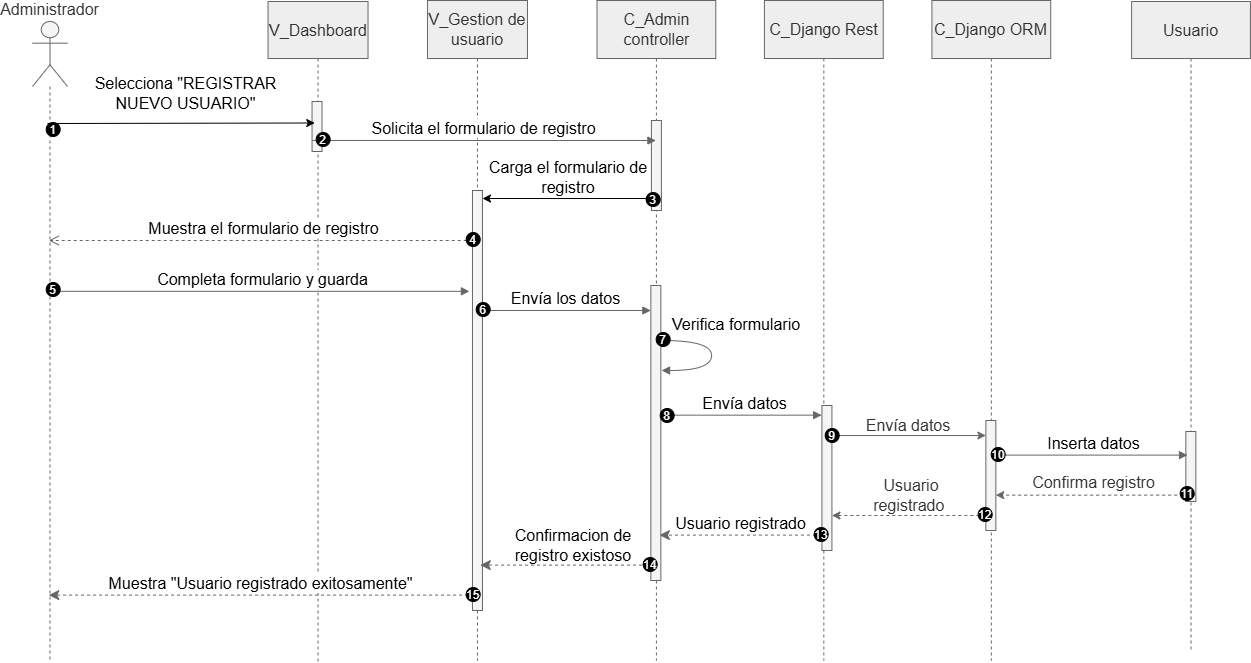

The diagram above was exported from draw.io. Its source (the exported page's mxGraphModel, read from the mxfile embedded in the PNG):
<mxGraphModel dx="1300" dy="783" grid="1" gridSize="10" guides="1" tooltips="1" connect="1" arrows="1" fold="1" page="1" pageScale="1" pageWidth="827" pageHeight="1169" math="0" shadow="0">
  <root>
    <mxCell id="0" />
    <mxCell id="1" parent="0" />
    <mxCell id="YUXwl6p5ZjIcDQMl5mPW-1" parent="1" style="shape=umlLifeline;perimeter=lifelinePerimeter;whiteSpace=wrap;container=1;dropTarget=0;collapsible=0;recursiveResize=0;outlineConnect=0;portConstraint=eastwest;newEdgeStyle={&quot;edgeStyle&quot;:&quot;elbowEdgeStyle&quot;,&quot;elbow&quot;:&quot;vertical&quot;,&quot;curved&quot;:0,&quot;rounded&quot;:0};participant=umlActor;verticalAlign=bottom;labelPosition=center;verticalLabelPosition=top;align=center;size=65;fillColor=#f5f5f5;strokeColor=#666666;movable=1;resizable=1;rotatable=1;deletable=1;editable=1;locked=0;connectable=1;fontColor=#333333;fontSize=16;" value="Administrador" vertex="1">
      <mxGeometry height="640" width="35" x="120.00000000000006" y="181" as="geometry" />
    </mxCell>
    <mxCell id="YUXwl6p5ZjIcDQMl5mPW-2" parent="1" style="shape=umlLifeline;perimeter=lifelinePerimeter;whiteSpace=wrap;html=1;container=1;dropTarget=0;collapsible=0;recursiveResize=0;outlineConnect=0;portConstraint=eastwest;newEdgeStyle={&quot;curved&quot;:0,&quot;rounded&quot;:0};movable=1;resizable=1;rotatable=1;deletable=1;editable=1;locked=0;connectable=1;fillColor=#EEEEEE;strokeColor=#666666;fontColor=#333333;size=57;fontSize=16;" value="V_Dashboard" vertex="1">
      <mxGeometry height="660" width="100" x="355.53999999999996" y="161" as="geometry" />
    </mxCell>
    <mxCell id="YUXwl6p5ZjIcDQMl5mPW-3" parent="YUXwl6p5ZjIcDQMl5mPW-2" style="html=1;points=[[0,0,0,0,5],[0,1,0,0,-5],[1,0,0,0,5],[1,1,0,0,-5]];perimeter=orthogonalPerimeter;outlineConnect=0;targetShapes=umlLifeline;portConstraint=eastwest;newEdgeStyle={&quot;curved&quot;:0,&quot;rounded&quot;:0};movable=1;resizable=1;rotatable=1;deletable=1;editable=1;locked=0;connectable=1;fillColor=#f5f5f5;strokeColor=#666666;fontColor=#333333;fontSize=16;" value="" vertex="1">
      <mxGeometry height="50" width="10" x="44" y="100" as="geometry" />
    </mxCell>
    <mxCell id="YUXwl6p5ZjIcDQMl5mPW-4" parent="1" style="shape=umlLifeline;perimeter=lifelinePerimeter;whiteSpace=wrap;html=1;container=1;dropTarget=0;collapsible=0;recursiveResize=0;outlineConnect=0;portConstraint=eastwest;newEdgeStyle={&quot;curved&quot;:0,&quot;rounded&quot;:0};movable=1;resizable=1;rotatable=1;deletable=1;editable=1;locked=0;connectable=1;fillColor=#EEEEEE;strokeColor=#666666;fontColor=#333333;size=58;fontSize=16;" value="C_Django ORM" vertex="1">
      <mxGeometry height="660" width="118.81" x="1019.4300000000012" y="160" as="geometry" />
    </mxCell>
    <mxCell id="YUXwl6p5ZjIcDQMl5mPW-5" parent="YUXwl6p5ZjIcDQMl5mPW-4" style="html=1;points=[[0,0,0,0,5],[0,1,0,0,-5],[1,0,0,0,5],[1,1,0,0,-5]];perimeter=orthogonalPerimeter;outlineConnect=0;targetShapes=umlLifeline;portConstraint=eastwest;newEdgeStyle={&quot;curved&quot;:0,&quot;rounded&quot;:0};movable=1;resizable=1;rotatable=1;deletable=1;editable=1;locked=0;connectable=1;fillColor=#f5f5f5;strokeColor=#666666;fontColor=#333333;fontSize=16;" value="" vertex="1">
      <mxGeometry height="110" width="10" x="53.92" y="420" as="geometry" />
    </mxCell>
    <mxCell id="YUXwl6p5ZjIcDQMl5mPW-6" parent="1" style="shape=umlLifeline;perimeter=lifelinePerimeter;whiteSpace=wrap;html=1;container=1;dropTarget=0;collapsible=0;recursiveResize=0;outlineConnect=0;portConstraint=eastwest;newEdgeStyle={&quot;curved&quot;:0,&quot;rounded&quot;:0};movable=1;resizable=1;rotatable=1;deletable=1;editable=1;locked=0;connectable=1;fillColor=#EEEEEE;strokeColor=#666666;fontColor=#333333;size=57;fontSize=16;" value="Usuario" vertex="1">
      <mxGeometry height="650" width="118.81" x="1219.1200000000017" y="161" as="geometry" />
    </mxCell>
    <mxCell id="YUXwl6p5ZjIcDQMl5mPW-7" parent="YUXwl6p5ZjIcDQMl5mPW-6" style="html=1;points=[[0,0,0,0,5],[0,1,0,0,-5],[1,0,0,0,5],[1,1,0,0,-5]];perimeter=orthogonalPerimeter;outlineConnect=0;targetShapes=umlLifeline;portConstraint=eastwest;newEdgeStyle={&quot;curved&quot;:0,&quot;rounded&quot;:0};movable=1;resizable=1;rotatable=1;deletable=1;editable=1;locked=0;connectable=1;fillColor=#f5f5f5;strokeColor=#666666;fontColor=#333333;fontSize=16;" value="" vertex="1">
      <mxGeometry height="70" width="10" x="54.22" y="430" as="geometry" />
    </mxCell>
    <mxCell id="YUXwl6p5ZjIcDQMl5mPW-8" edge="1" parent="1" style="curved=1;endArrow=block;rounded=0;movable=1;resizable=1;rotatable=1;deletable=1;editable=1;locked=0;connectable=1;fillColor=#f5f5f5;strokeColor=#666666;fontSize=16;" value="Verifica formulario">
      <mxGeometry relative="1" x="-0.2355" y="31" as="geometry">
        <mxPoint x="-6" y="-18" as="offset" />
        <Array as="points">
          <mxPoint x="799.0800000000008" y="500" />
          <mxPoint x="799.0800000000008" y="530" />
        </Array>
        <mxPoint x="749.5800000000008" y="500" as="sourcePoint" />
        <mxPoint x="749.0800000000008" y="530" as="targetPoint" />
      </mxGeometry>
    </mxCell>
    <mxCell id="YUXwl6p5ZjIcDQMl5mPW-9" edge="1" parent="1" style="html=1;verticalAlign=bottom;endArrow=classic;dashed=1;endSize=8;curved=0;rounded=0;movable=1;resizable=1;rotatable=1;deletable=1;editable=1;locked=0;connectable=1;fillColor=#f5f5f5;strokeColor=#666666;fontSize=16;endFill=1;" value="Usuario registrado">
      <mxGeometry relative="1" as="geometry">
        <mxPoint x="909.4300000000012" y="694.5999999999985" as="sourcePoint" />
        <mxPoint x="746.9300000000012" y="694.5999999999985" as="targetPoint" />
      </mxGeometry>
    </mxCell>
    <mxCell id="YUXwl6p5ZjIcDQMl5mPW-10" edge="1" parent="1" source="YUXwl6p5ZjIcDQMl5mPW-1" style="html=1;verticalAlign=bottom;endArrow=block;curved=0;rounded=0;movable=1;resizable=1;rotatable=1;deletable=1;editable=1;locked=0;connectable=1;fillColor=#f5f5f5;strokeColor=#666666;fontSize=16;" value="Completa formulario y guarda">
      <mxGeometry relative="1" width="80" x="0.0165" as="geometry">
        <mxPoint as="offset" />
        <Array as="points">
          <mxPoint x="410.5900000000016" y="450.8199999999997" />
        </Array>
        <mxPoint x="143.68000000000166" y="451" as="sourcePoint" />
        <mxPoint x="556.87" y="450.8199999999997" as="targetPoint" />
      </mxGeometry>
    </mxCell>
    <mxCell id="YUXwl6p5ZjIcDQMl5mPW-11" parent="1" style="shape=umlLifeline;perimeter=lifelinePerimeter;whiteSpace=wrap;html=1;container=1;dropTarget=0;collapsible=0;recursiveResize=0;outlineConnect=0;portConstraint=eastwest;newEdgeStyle={&quot;curved&quot;:0,&quot;rounded&quot;:0};movable=1;resizable=1;rotatable=1;deletable=1;editable=1;locked=0;connectable=1;fillColor=#EEEEEE;strokeColor=#666666;fontColor=#333333;size=58;fontSize=16;" value="C_Admin controller" vertex="1">
      <mxGeometry height="660" width="118.81" x="684.5000000000009" y="160" as="geometry" />
    </mxCell>
    <mxCell id="YUXwl6p5ZjIcDQMl5mPW-12" parent="YUXwl6p5ZjIcDQMl5mPW-11" style="html=1;points=[[0,0,0,0,5],[0,1,0,0,-5],[1,0,0,0,5],[1,1,0,0,-5]];perimeter=orthogonalPerimeter;outlineConnect=0;targetShapes=umlLifeline;portConstraint=eastwest;newEdgeStyle={&quot;curved&quot;:0,&quot;rounded&quot;:0};movable=1;resizable=1;rotatable=1;deletable=1;editable=1;locked=0;connectable=1;fillColor=#f5f5f5;strokeColor=#666666;fontColor=#333333;fontSize=16;" value="" vertex="1">
      <mxGeometry height="295" width="10" x="53.85" y="285" as="geometry" />
    </mxCell>
    <mxCell id="YUXwl6p5ZjIcDQMl5mPW-13" parent="YUXwl6p5ZjIcDQMl5mPW-11" style="html=1;points=[[0,0,0,0,5],[0,1,0,0,-5],[1,0,0,0,5],[1,1,0,0,-5]];perimeter=orthogonalPerimeter;outlineConnect=0;targetShapes=umlLifeline;portConstraint=eastwest;newEdgeStyle={&quot;curved&quot;:0,&quot;rounded&quot;:0};movable=1;resizable=1;rotatable=1;deletable=1;editable=1;locked=0;connectable=1;fillColor=#f5f5f5;strokeColor=#666666;fontColor=#333333;fontSize=16;" value="" vertex="1">
      <mxGeometry height="90" width="10" x="54.410000000000046" y="120" as="geometry" />
    </mxCell>
    <mxCell id="YUXwl6p5ZjIcDQMl5mPW-14" edge="1" parent="1" style="html=1;verticalAlign=bottom;endArrow=classic;dashed=1;endSize=8;curved=0;rounded=0;movable=1;resizable=1;rotatable=1;deletable=1;editable=1;locked=0;connectable=1;fillColor=#f5f5f5;strokeColor=#666666;fontSize=16;endFill=1;" target="YUXwl6p5ZjIcDQMl5mPW-1" value="Muestra &quot;Usuario registrado exitosamente&quot;">
      <mxGeometry relative="1" x="0.003" as="geometry">
        <mxPoint as="offset" />
        <Array as="points">
          <mxPoint x="198.34000000000106" y="754.5999999999985" />
        </Array>
        <mxPoint x="561.5700000000006" y="754.5999999999985" as="sourcePoint" />
        <mxPoint x="185.53999999999996" y="754.5999999999985" as="targetPoint" />
      </mxGeometry>
    </mxCell>
    <mxCell id="YUXwl6p5ZjIcDQMl5mPW-15" parent="1" style="shape=umlLifeline;perimeter=lifelinePerimeter;whiteSpace=wrap;html=1;container=1;dropTarget=0;collapsible=0;recursiveResize=0;outlineConnect=0;portConstraint=eastwest;newEdgeStyle={&quot;curved&quot;:0,&quot;rounded&quot;:0};movable=1;resizable=1;rotatable=1;deletable=1;editable=1;locked=0;connectable=1;fillColor=#EEEEEE;strokeColor=#666666;fontColor=#333333;size=58;fontSize=16;" value="V_Gestion de usuario" vertex="1">
      <mxGeometry height="660" width="100" x="514.96" y="160" as="geometry" />
    </mxCell>
    <mxCell id="YUXwl6p5ZjIcDQMl5mPW-16" parent="YUXwl6p5ZjIcDQMl5mPW-15" style="html=1;points=[[0,0,0,0,5],[0,1,0,0,-5],[1,0,0,0,5],[1,1,0,0,-5]];perimeter=orthogonalPerimeter;outlineConnect=0;targetShapes=umlLifeline;portConstraint=eastwest;newEdgeStyle={&quot;curved&quot;:0,&quot;rounded&quot;:0};movable=1;resizable=1;rotatable=1;deletable=1;editable=1;locked=0;connectable=1;fillColor=#f5f5f5;strokeColor=#666666;fontColor=#333333;fontSize=16;" value="" vertex="1">
      <mxGeometry height="420" width="10" x="45" y="190" as="geometry" />
    </mxCell>
    <mxCell id="YUXwl6p5ZjIcDQMl5mPW-17" edge="1" parent="1" style="html=1;verticalAlign=bottom;endArrow=block;curved=0;rounded=0;movable=1;resizable=1;rotatable=1;deletable=1;editable=1;locked=0;connectable=1;fillColor=#f5f5f5;strokeColor=#666666;fontSize=16;" target="YUXwl6p5ZjIcDQMl5mPW-11" value="Solicita el formulario de registro">
      <mxGeometry relative="1" width="80" x="-0.0024" as="geometry">
        <mxPoint as="offset" />
        <mxPoint x="399.71000000000004" y="300" as="sourcePoint" />
        <mxPoint x="564.0200000000013" y="300" as="targetPoint" />
      </mxGeometry>
    </mxCell>
    <mxCell id="YUXwl6p5ZjIcDQMl5mPW-18" edge="1" parent="1" style="html=1;verticalAlign=bottom;endArrow=block;curved=0;rounded=0;movable=1;resizable=1;rotatable=1;deletable=1;editable=1;locked=0;connectable=1;fillColor=#f5f5f5;strokeColor=#666666;fontSize=16;" target="YUXwl6p5ZjIcDQMl5mPW-12" value="Envía los datos">
      <mxGeometry relative="1" width="80" x="-0.0032" as="geometry">
        <mxPoint as="offset" />
        <mxPoint x="569.8100000000004" y="470" as="sourcePoint" />
        <mxPoint x="649.8100000000004" y="470" as="targetPoint" />
      </mxGeometry>
    </mxCell>
    <mxCell id="YUXwl6p5ZjIcDQMl5mPW-19" edge="1" parent="1" style="html=1;verticalAlign=bottom;endArrow=open;dashed=1;endSize=8;curved=0;rounded=0;movable=1;resizable=1;rotatable=1;deletable=1;editable=1;locked=0;connectable=1;fillColor=#f5f5f5;strokeColor=#666666;fontSize=16;" target="YUXwl6p5ZjIcDQMl5mPW-1" value="Muestra el formulario de registro">
      <mxGeometry relative="1" x="-0.0034" as="geometry">
        <mxPoint as="offset" />
        <mxPoint x="566.21" y="400" as="sourcePoint" />
        <mxPoint x="408.7300000000005" y="400" as="targetPoint" />
      </mxGeometry>
    </mxCell>
    <mxCell id="YUXwl6p5ZjIcDQMl5mPW-20" edge="1" parent="1" style="edgeStyle=orthogonalEdgeStyle;rounded=0;orthogonalLoop=1;jettySize=auto;html=1;dashed=1;movable=1;resizable=1;rotatable=1;deletable=1;editable=1;locked=0;connectable=1;fillColor=#f5f5f5;strokeColor=#666666;fontSize=16;" target="YUXwl6p5ZjIcDQMl5mPW-25">
      <mxGeometry relative="1" as="geometry">
        <Array as="points">
          <mxPoint x="945.46" y="675" />
          <mxPoint x="945.46" y="675" />
        </Array>
        <mxPoint x="1078.840000000001" y="675.0000000000036" as="sourcePoint" />
      </mxGeometry>
    </mxCell>
    <mxCell id="YUXwl6p5ZjIcDQMl5mPW-21" edge="1" parent="1" style="html=1;verticalAlign=bottom;endArrow=classic;dashed=1;endSize=8;curved=0;rounded=0;movable=1;resizable=1;rotatable=1;deletable=1;editable=1;locked=0;connectable=1;fillColor=#f5f5f5;strokeColor=#666666;fontSize=16;endFill=1;" value="">
      <mxGeometry relative="1" x="0.003" as="geometry">
        <mxPoint as="offset" />
        <Array as="points">
          <mxPoint x="721.5500000000002" y="724.5999999999985" />
        </Array>
        <mxPoint x="741.5500000000002" y="724.5999999999985" as="sourcePoint" />
        <mxPoint x="567.7900000000018" y="724.5999999999985" as="targetPoint" />
      </mxGeometry>
    </mxCell>
    <mxCell id="YUXwl6p5ZjIcDQMl5mPW-22" edge="1" parent="1" style="html=1;verticalAlign=bottom;endArrow=block;curved=0;rounded=0;movable=1;resizable=1;rotatable=1;deletable=1;editable=1;locked=0;connectable=1;fillColor=#f5f5f5;strokeColor=#666666;fontSize=16;" value="Inserta datos">
      <mxGeometry relative="1" width="80" x="-0.0006" as="geometry">
        <mxPoint as="offset" />
        <Array as="points" />
        <mxPoint x="1086.3100000000004" y="614.5999999999985" as="sourcePoint" />
        <mxPoint x="1274.9900000000007" y="614.5999999999985" as="targetPoint" />
      </mxGeometry>
    </mxCell>
    <mxCell id="YUXwl6p5ZjIcDQMl5mPW-23" edge="1" parent="1" style="html=1;verticalAlign=bottom;endArrow=block;curved=0;rounded=0;movable=1;resizable=1;rotatable=1;deletable=1;editable=1;locked=0;connectable=1;fillColor=#f5f5f5;strokeColor=#666666;fontSize=16;" value="Envía datos">
      <mxGeometry relative="1" width="80" x="0.0019" as="geometry">
        <mxPoint as="offset" />
        <mxPoint x="755.1500000000005" y="574.6599999999999" as="sourcePoint" />
        <mxPoint x="909.1500000000005" y="574.6599999999999" as="targetPoint" />
      </mxGeometry>
    </mxCell>
    <mxCell id="YUXwl6p5ZjIcDQMl5mPW-24" parent="1" style="shape=umlLifeline;perimeter=lifelinePerimeter;whiteSpace=wrap;html=1;container=1;dropTarget=0;collapsible=0;recursiveResize=0;outlineConnect=0;portConstraint=eastwest;newEdgeStyle={&quot;curved&quot;:0,&quot;rounded&quot;:0};movable=1;resizable=1;rotatable=1;deletable=1;editable=1;locked=0;connectable=1;fillColor=#EEEEEE;strokeColor=#666666;fontColor=#333333;size=58;fontSize=16;" value="C_Django Rest" vertex="1">
      <mxGeometry height="660" width="118.81" x="851.920000000001" y="160" as="geometry" />
    </mxCell>
    <mxCell id="YUXwl6p5ZjIcDQMl5mPW-25" parent="YUXwl6p5ZjIcDQMl5mPW-24" style="html=1;points=[[0,0,0,0,5],[0,1,0,0,-5],[1,0,0,0,5],[1,1,0,0,-5]];perimeter=orthogonalPerimeter;outlineConnect=0;targetShapes=umlLifeline;portConstraint=eastwest;newEdgeStyle={&quot;curved&quot;:0,&quot;rounded&quot;:0};movable=1;resizable=1;rotatable=1;deletable=1;editable=1;locked=0;connectable=1;fillColor=#f5f5f5;strokeColor=#666666;fontColor=#333333;fontSize=16;" value="" vertex="1">
      <mxGeometry height="145" width="10" x="57.51" y="405" as="geometry" />
    </mxCell>
    <mxCell id="YUXwl6p5ZjIcDQMl5mPW-26" edge="1" parent="1" style="edgeStyle=orthogonalEdgeStyle;rounded=0;orthogonalLoop=1;jettySize=auto;html=1;movable=1;resizable=1;rotatable=1;deletable=1;editable=1;locked=0;connectable=1;fillColor=#f5f5f5;strokeColor=#666666;fontSize=16;" target="YUXwl6p5ZjIcDQMl5mPW-5">
      <mxGeometry relative="1" as="geometry">
        <Array as="points">
          <mxPoint x="1045.46" y="595" />
          <mxPoint x="1045.46" y="595" />
        </Array>
        <mxPoint x="914.3600000000015" y="595.0000000000036" as="sourcePoint" />
      </mxGeometry>
    </mxCell>
    <mxCell id="YUXwl6p5ZjIcDQMl5mPW-27" parent="1" style="text;html=1;whiteSpace=wrap;strokeColor=none;fillColor=none;align=center;verticalAlign=middle;rounded=0;movable=1;resizable=1;rotatable=1;deletable=1;editable=1;locked=0;connectable=1;fontColor=#333333;fontSize=16;" value="Envía datos" vertex="1">
      <mxGeometry height="30" width="110" x="941.3300000000008" y="570" as="geometry" />
    </mxCell>
    <mxCell id="YUXwl6p5ZjIcDQMl5mPW-28" edge="1" parent="1" style="edgeStyle=orthogonalEdgeStyle;rounded=0;orthogonalLoop=1;jettySize=auto;html=1;dashed=1;movable=1;resizable=1;rotatable=1;deletable=1;editable=1;locked=0;connectable=1;fillColor=#f5f5f5;strokeColor=#666666;fontSize=16;">
      <mxGeometry relative="1" as="geometry">
        <Array as="points">
          <mxPoint x="1130.2400000000007" y="654.5999999999985" />
          <mxPoint x="1130.2400000000007" y="654.5999999999985" />
        </Array>
        <mxPoint x="1282.7100000000019" y="654.5999999999985" as="sourcePoint" />
        <mxPoint x="1083.3150000000014" y="654.5999999999985" as="targetPoint" />
      </mxGeometry>
    </mxCell>
    <mxCell id="YUXwl6p5ZjIcDQMl5mPW-29" parent="1" style="text;html=1;whiteSpace=wrap;strokeColor=none;fillColor=none;align=center;verticalAlign=middle;rounded=0;movable=1;resizable=1;rotatable=1;deletable=1;editable=1;locked=0;connectable=1;fontColor=#333333;fontSize=16;" value="Confirma registro" vertex="1">
      <mxGeometry height="30" width="153.18" x="1105.3000000000015" y="627" as="geometry" />
    </mxCell>
    <mxCell id="YUXwl6p5ZjIcDQMl5mPW-30" parent="1" style="text;html=1;whiteSpace=wrap;strokeColor=none;fillColor=none;align=center;verticalAlign=middle;rounded=0;movable=1;resizable=1;rotatable=1;deletable=1;editable=1;locked=0;connectable=1;fontColor=#333333;fontSize=16;" value="Usuario registrado&amp;nbsp;" vertex="1">
      <mxGeometry height="30" width="120" x="939.1300000000001" y="640" as="geometry" />
    </mxCell>
    <mxCell id="YUXwl6p5ZjIcDQMl5mPW-31" parent="1" style="text;html=1;whiteSpace=wrap;strokeColor=none;fillColor=none;align=center;verticalAlign=middle;rounded=0;movable=1;resizable=1;rotatable=1;deletable=1;editable=1;locked=0;connectable=1;" value="&lt;font style=&quot;font-size: 16px;&quot;&gt;Selecciona &quot;REGISTRAR NUEVO USUARIO&quot;&lt;/font&gt;" vertex="1">
      <mxGeometry height="30" width="205.43" x="171.12000000000165" y="238" as="geometry" />
    </mxCell>
    <mxCell id="YUXwl6p5ZjIcDQMl5mPW-32" parent="1" style="text;html=1;whiteSpace=wrap;strokeColor=none;fillColor=none;align=center;verticalAlign=middle;rounded=0;movable=1;resizable=1;rotatable=1;deletable=1;editable=1;locked=0;connectable=1;" value="&lt;font style=&quot;font-size: 16px;&quot;&gt;Carga el formulario de registro&lt;/font&gt;" vertex="1">
      <mxGeometry height="30" width="170" x="570.7000000000016" y="322" as="geometry" />
    </mxCell>
    <mxCell id="YUXwl6p5ZjIcDQMl5mPW-33" edge="1" parent="1" style="endArrow=classic;html=1;rounded=0;movable=1;resizable=1;rotatable=1;deletable=1;editable=1;locked=0;connectable=1;" target="YUXwl6p5ZjIcDQMl5mPW-16" value="">
      <mxGeometry height="50" relative="1" width="50" as="geometry">
        <mxPoint x="737.3300000000011" y="358" as="sourcePoint" />
        <mxPoint x="579.6900000000016" y="358" as="targetPoint" />
      </mxGeometry>
    </mxCell>
    <mxCell id="YUXwl6p5ZjIcDQMl5mPW-34" edge="1" parent="1" style="endArrow=classic;html=1;rounded=0;movable=1;resizable=1;rotatable=1;deletable=1;editable=1;locked=0;connectable=1;" value="">
      <mxGeometry height="50" relative="1" width="50" as="geometry">
        <mxPoint x="135" y="283" as="sourcePoint" />
        <mxPoint x="402.26" y="282.5" as="targetPoint" />
      </mxGeometry>
    </mxCell>
    <mxCell id="YUXwl6p5ZjIcDQMl5mPW-35" parent="1" style="text;html=1;whiteSpace=wrap;strokeColor=none;fillColor=none;align=center;verticalAlign=middle;rounded=0;movable=1;resizable=1;rotatable=1;deletable=1;editable=1;locked=0;connectable=1;" value="&lt;font style=&quot;font-size: 16px;&quot;&gt;Confirmacion de registro existoso&lt;/font&gt;" vertex="1">
      <mxGeometry height="30" width="128.38" x="597.3200000000016" y="690" as="geometry" />
    </mxCell>
    <mxCell id="YUXwl6p5ZjIcDQMl5mPW-36" parent="1" style="ellipse;aspect=fixed;fillColor=#000000;align=center;fontColor=#FFFFFF;container=0;movable=1;resizable=1;rotatable=1;deletable=1;editable=1;locked=0;connectable=1;allowArrows=0;recursiveResize=0;expand=0;" value="1" vertex="1">
      <mxGeometry height="14" width="14" x="133.68000000000166" y="282" as="geometry" />
    </mxCell>
    <mxCell id="YUXwl6p5ZjIcDQMl5mPW-37" parent="1" style="ellipse;aspect=fixed;fillColor=#000000;align=center;fontColor=#FFFFFF;container=0;movable=1;resizable=1;rotatable=1;deletable=1;editable=1;locked=0;connectable=1;allowArrows=0;recursiveResize=0;expand=0;" value="2" vertex="1">
      <mxGeometry height="14" width="14" x="403.68000000000166" y="292" as="geometry" />
    </mxCell>
    <mxCell id="YUXwl6p5ZjIcDQMl5mPW-38" parent="1" style="ellipse;aspect=fixed;fillColor=#000000;align=center;fontColor=#FFFFFF;container=0;movable=1;resizable=1;rotatable=1;deletable=1;editable=1;locked=0;connectable=1;allowArrows=0;recursiveResize=0;expand=0;" value="3" vertex="1">
      <mxGeometry height="14" width="14" x="733.6800000000017" y="352" as="geometry" />
    </mxCell>
    <mxCell id="YUXwl6p5ZjIcDQMl5mPW-39" parent="1" style="ellipse;aspect=fixed;fillColor=#000000;align=center;fontColor=#FFFFFF;container=0;movable=1;resizable=1;rotatable=1;deletable=1;editable=1;locked=0;connectable=1;allowArrows=0;recursiveResize=0;expand=0;" value="4" vertex="1">
      <mxGeometry height="14" width="14" x="553.6800000000017" y="392" as="geometry" />
    </mxCell>
    <mxCell id="YUXwl6p5ZjIcDQMl5mPW-40" parent="1" style="ellipse;aspect=fixed;fillColor=#000000;align=center;fontColor=#FFFFFF;container=0;movable=1;resizable=1;rotatable=1;deletable=1;editable=1;locked=0;connectable=1;allowArrows=0;recursiveResize=0;expand=0;" value="5" vertex="1">
      <mxGeometry height="14" width="14" x="133.68000000000166" y="442" as="geometry" />
    </mxCell>
    <mxCell id="YUXwl6p5ZjIcDQMl5mPW-41" parent="1" style="ellipse;aspect=fixed;fillColor=#000000;align=center;fontColor=#FFFFFF;container=0;movable=1;resizable=1;rotatable=1;deletable=1;editable=1;locked=0;connectable=1;allowArrows=0;recursiveResize=0;expand=0;" value="6" vertex="1">
      <mxGeometry height="14" width="14" x="563.6800000000017" y="462" as="geometry" />
    </mxCell>
    <mxCell id="YUXwl6p5ZjIcDQMl5mPW-42" parent="1" style="ellipse;aspect=fixed;fillColor=#000000;align=center;fontColor=#FFFFFF;container=0;movable=1;resizable=1;rotatable=1;deletable=1;editable=1;locked=0;connectable=1;allowArrows=0;recursiveResize=0;expand=0;" value="7" vertex="1">
      <mxGeometry height="14" width="14" x="743.6800000000017" y="492" as="geometry" />
    </mxCell>
    <mxCell id="YUXwl6p5ZjIcDQMl5mPW-43" parent="1" style="ellipse;aspect=fixed;fillColor=#000000;align=center;fontColor=#FFFFFF;container=0;movable=1;resizable=1;rotatable=1;deletable=1;editable=1;locked=0;connectable=1;allowArrows=0;recursiveResize=0;expand=0;" value="8" vertex="1">
      <mxGeometry height="14" width="14" x="747.6800000000017" y="568" as="geometry" />
    </mxCell>
    <mxCell id="YUXwl6p5ZjIcDQMl5mPW-44" parent="1" style="ellipse;aspect=fixed;fillColor=#000000;align=center;fontColor=#FFFFFF;container=0;movable=1;resizable=1;rotatable=1;deletable=1;editable=1;locked=0;connectable=1;allowArrows=0;recursiveResize=0;expand=0;" value="9" vertex="1">
      <mxGeometry height="14" width="14" x="912.6800000000017" y="588" as="geometry" />
    </mxCell>
    <mxCell id="YUXwl6p5ZjIcDQMl5mPW-45" parent="1" style="ellipse;aspect=fixed;fillColor=#000000;align=center;fontColor=#FFFFFF;container=0;movable=1;resizable=1;rotatable=1;deletable=1;editable=1;locked=0;connectable=1;allowArrows=0;recursiveResize=0;expand=0;" value="10" vertex="1">
      <mxGeometry height="14" width="14" x="1078.6800000000017" y="607" as="geometry" />
    </mxCell>
    <mxCell id="YUXwl6p5ZjIcDQMl5mPW-46" parent="1" style="ellipse;aspect=fixed;fillColor=#000000;align=center;fontColor=#FFFFFF;container=0;movable=1;resizable=1;rotatable=1;deletable=1;editable=1;locked=0;connectable=1;allowArrows=0;recursiveResize=0;expand=0;" value="11" vertex="1">
      <mxGeometry height="14" width="14" x="1267.6800000000017" y="646" as="geometry" />
    </mxCell>
    <mxCell id="YUXwl6p5ZjIcDQMl5mPW-47" parent="1" style="ellipse;aspect=fixed;fillColor=#000000;align=center;fontColor=#FFFFFF;container=0;movable=1;resizable=1;rotatable=1;deletable=1;editable=1;locked=0;connectable=1;allowArrows=0;recursiveResize=0;expand=0;" value="12" vertex="1">
      <mxGeometry height="14" width="14" x="1065.6800000000017" y="667" as="geometry" />
    </mxCell>
    <mxCell id="YUXwl6p5ZjIcDQMl5mPW-48" parent="1" style="ellipse;aspect=fixed;fillColor=#000000;align=center;fontColor=#FFFFFF;container=0;movable=1;resizable=1;rotatable=1;deletable=1;editable=1;locked=0;connectable=1;allowArrows=0;recursiveResize=0;expand=0;" value="13" vertex="1">
      <mxGeometry height="14" width="14" x="901.6800000000017" y="687" as="geometry" />
    </mxCell>
    <mxCell id="YUXwl6p5ZjIcDQMl5mPW-49" parent="1" style="ellipse;aspect=fixed;fillColor=#000000;align=center;fontColor=#FFFFFF;container=0;movable=1;resizable=1;rotatable=1;deletable=1;editable=1;locked=0;connectable=1;allowArrows=0;recursiveResize=0;expand=0;" value="14" vertex="1">
      <mxGeometry height="14" width="14" x="730.6800000000017" y="717" as="geometry" />
    </mxCell>
    <mxCell id="YUXwl6p5ZjIcDQMl5mPW-50" parent="1" style="ellipse;aspect=fixed;fillColor=#000000;align=center;fontColor=#FFFFFF;container=0;movable=1;resizable=1;rotatable=1;deletable=1;editable=1;locked=0;connectable=1;allowArrows=0;recursiveResize=0;expand=0;" value="15" vertex="1">
      <mxGeometry height="14" width="14" x="553.6800000000017" y="747" as="geometry" />
    </mxCell>
  </root>
</mxGraphModel>